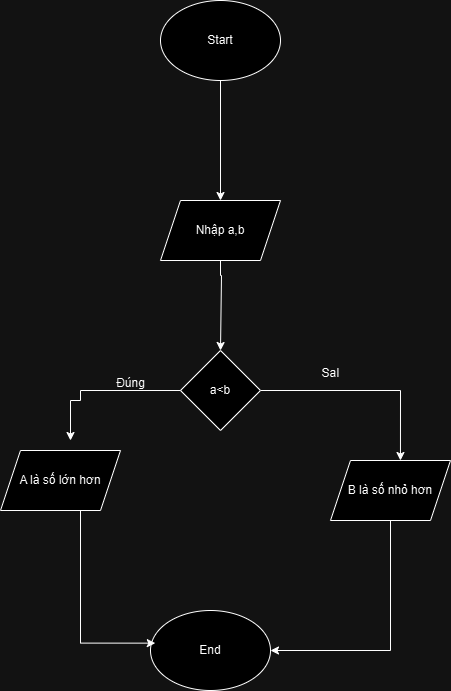

The diagram above was exported from draw.io. Its source (the exported page's mxGraphModel, read from the mxfile embedded in the PNG):
<mxGraphModel dx="1236" dy="566" grid="1" gridSize="10" guides="1" tooltips="1" connect="1" arrows="1" fold="1" page="1" pageScale="1" pageWidth="827" pageHeight="1169" math="0" shadow="0">
  <root>
    <mxCell id="WIyWlLk6GJQsqaUBKTNV-0" />
    <mxCell id="WIyWlLk6GJQsqaUBKTNV-1" parent="WIyWlLk6GJQsqaUBKTNV-0" />
    <mxCell id="fREclzKqn0Y_ci4xo3yl-4" style="edgeStyle=orthogonalEdgeStyle;rounded=0;orthogonalLoop=1;jettySize=auto;html=1;" edge="1" parent="WIyWlLk6GJQsqaUBKTNV-1" source="fREclzKqn0Y_ci4xo3yl-0" target="fREclzKqn0Y_ci4xo3yl-2">
      <mxGeometry relative="1" as="geometry" />
    </mxCell>
    <mxCell id="fREclzKqn0Y_ci4xo3yl-0" value="Start" style="ellipse;whiteSpace=wrap;html=1;" vertex="1" parent="WIyWlLk6GJQsqaUBKTNV-1">
      <mxGeometry x="160" y="30" width="120" height="80" as="geometry" />
    </mxCell>
    <mxCell id="fREclzKqn0Y_ci4xo3yl-6" style="edgeStyle=orthogonalEdgeStyle;rounded=0;orthogonalLoop=1;jettySize=auto;html=1;entryX=0.5;entryY=0;entryDx=0;entryDy=0;" edge="1" parent="WIyWlLk6GJQsqaUBKTNV-1" source="fREclzKqn0Y_ci4xo3yl-2" target="fREclzKqn0Y_ci4xo3yl-9">
      <mxGeometry relative="1" as="geometry">
        <mxPoint x="220" y="320" as="targetPoint" />
        <Array as="points">
          <mxPoint x="220" y="305" />
          <mxPoint x="221" y="380" />
        </Array>
      </mxGeometry>
    </mxCell>
    <mxCell id="fREclzKqn0Y_ci4xo3yl-2" value="Nhập a,b" style="shape=parallelogram;perimeter=parallelogramPerimeter;whiteSpace=wrap;html=1;fixedSize=1;" vertex="1" parent="WIyWlLk6GJQsqaUBKTNV-1">
      <mxGeometry x="160" y="230" width="120" height="60" as="geometry" />
    </mxCell>
    <mxCell id="fREclzKqn0Y_ci4xo3yl-7" value="End" style="ellipse;whiteSpace=wrap;html=1;" vertex="1" parent="WIyWlLk6GJQsqaUBKTNV-1">
      <mxGeometry x="150" y="640" width="120" height="80" as="geometry" />
    </mxCell>
    <mxCell id="fREclzKqn0Y_ci4xo3yl-21" style="edgeStyle=orthogonalEdgeStyle;rounded=0;orthogonalLoop=1;jettySize=auto;html=1;exitX=1;exitY=0.5;exitDx=0;exitDy=0;entryX=0.583;entryY=0;entryDx=0;entryDy=0;entryPerimeter=0;" edge="1" parent="WIyWlLk6GJQsqaUBKTNV-1" source="fREclzKqn0Y_ci4xo3yl-9" target="fREclzKqn0Y_ci4xo3yl-11">
      <mxGeometry relative="1" as="geometry">
        <mxPoint x="410" y="420" as="targetPoint" />
      </mxGeometry>
    </mxCell>
    <mxCell id="fREclzKqn0Y_ci4xo3yl-9" value="a&amp;lt;b" style="rhombus;whiteSpace=wrap;html=1;" vertex="1" parent="WIyWlLk6GJQsqaUBKTNV-1">
      <mxGeometry x="180" y="380" width="80" height="80" as="geometry" />
    </mxCell>
    <mxCell id="fREclzKqn0Y_ci4xo3yl-14" style="edgeStyle=orthogonalEdgeStyle;rounded=0;orthogonalLoop=1;jettySize=auto;html=1;entryX=0.04;entryY=0.408;entryDx=0;entryDy=0;entryPerimeter=0;" edge="1" parent="WIyWlLk6GJQsqaUBKTNV-1" source="fREclzKqn0Y_ci4xo3yl-10" target="fREclzKqn0Y_ci4xo3yl-7">
      <mxGeometry relative="1" as="geometry">
        <mxPoint x="110" y="510" as="targetPoint" />
        <Array as="points">
          <mxPoint x="80" y="513" />
        </Array>
      </mxGeometry>
    </mxCell>
    <mxCell id="fREclzKqn0Y_ci4xo3yl-10" value="A là số lớn hơn" style="shape=parallelogram;perimeter=parallelogramPerimeter;whiteSpace=wrap;html=1;fixedSize=1;" vertex="1" parent="WIyWlLk6GJQsqaUBKTNV-1">
      <mxGeometry y="480" width="120" height="60" as="geometry" />
    </mxCell>
    <mxCell id="fREclzKqn0Y_ci4xo3yl-15" style="edgeStyle=orthogonalEdgeStyle;rounded=0;orthogonalLoop=1;jettySize=auto;html=1;exitX=0.5;exitY=1;exitDx=0;exitDy=0;entryX=1;entryY=0.5;entryDx=0;entryDy=0;" edge="1" parent="WIyWlLk6GJQsqaUBKTNV-1" source="fREclzKqn0Y_ci4xo3yl-11" target="fREclzKqn0Y_ci4xo3yl-7">
      <mxGeometry relative="1" as="geometry">
        <mxPoint x="370" y="530" as="targetPoint" />
      </mxGeometry>
    </mxCell>
    <mxCell id="fREclzKqn0Y_ci4xo3yl-11" value="B là số nhỏ hơn" style="shape=parallelogram;perimeter=parallelogramPerimeter;whiteSpace=wrap;html=1;fixedSize=1;" vertex="1" parent="WIyWlLk6GJQsqaUBKTNV-1">
      <mxGeometry x="330" y="490" width="120" height="60" as="geometry" />
    </mxCell>
    <mxCell id="fREclzKqn0Y_ci4xo3yl-12" style="edgeStyle=orthogonalEdgeStyle;rounded=0;orthogonalLoop=1;jettySize=auto;html=1;exitX=0;exitY=0.5;exitDx=0;exitDy=0;" edge="1" parent="WIyWlLk6GJQsqaUBKTNV-1" source="fREclzKqn0Y_ci4xo3yl-9">
      <mxGeometry relative="1" as="geometry">
        <mxPoint x="70" y="470" as="targetPoint" />
        <Array as="points">
          <mxPoint x="80" y="420" />
          <mxPoint x="80" y="430" />
          <mxPoint x="70" y="430" />
        </Array>
      </mxGeometry>
    </mxCell>
    <mxCell id="fREclzKqn0Y_ci4xo3yl-18" value="Đúng" style="text;html=1;align=center;verticalAlign=middle;resizable=0;points=[];autosize=1;strokeColor=none;fillColor=none;" vertex="1" parent="WIyWlLk6GJQsqaUBKTNV-1">
      <mxGeometry x="105" y="398" width="50" height="30" as="geometry" />
    </mxCell>
    <mxCell id="fREclzKqn0Y_ci4xo3yl-22" value="SaI" style="text;html=1;align=center;verticalAlign=middle;resizable=0;points=[];autosize=1;strokeColor=none;fillColor=none;" vertex="1" parent="WIyWlLk6GJQsqaUBKTNV-1">
      <mxGeometry x="310" y="388" width="40" height="30" as="geometry" />
    </mxCell>
  </root>
</mxGraphModel>